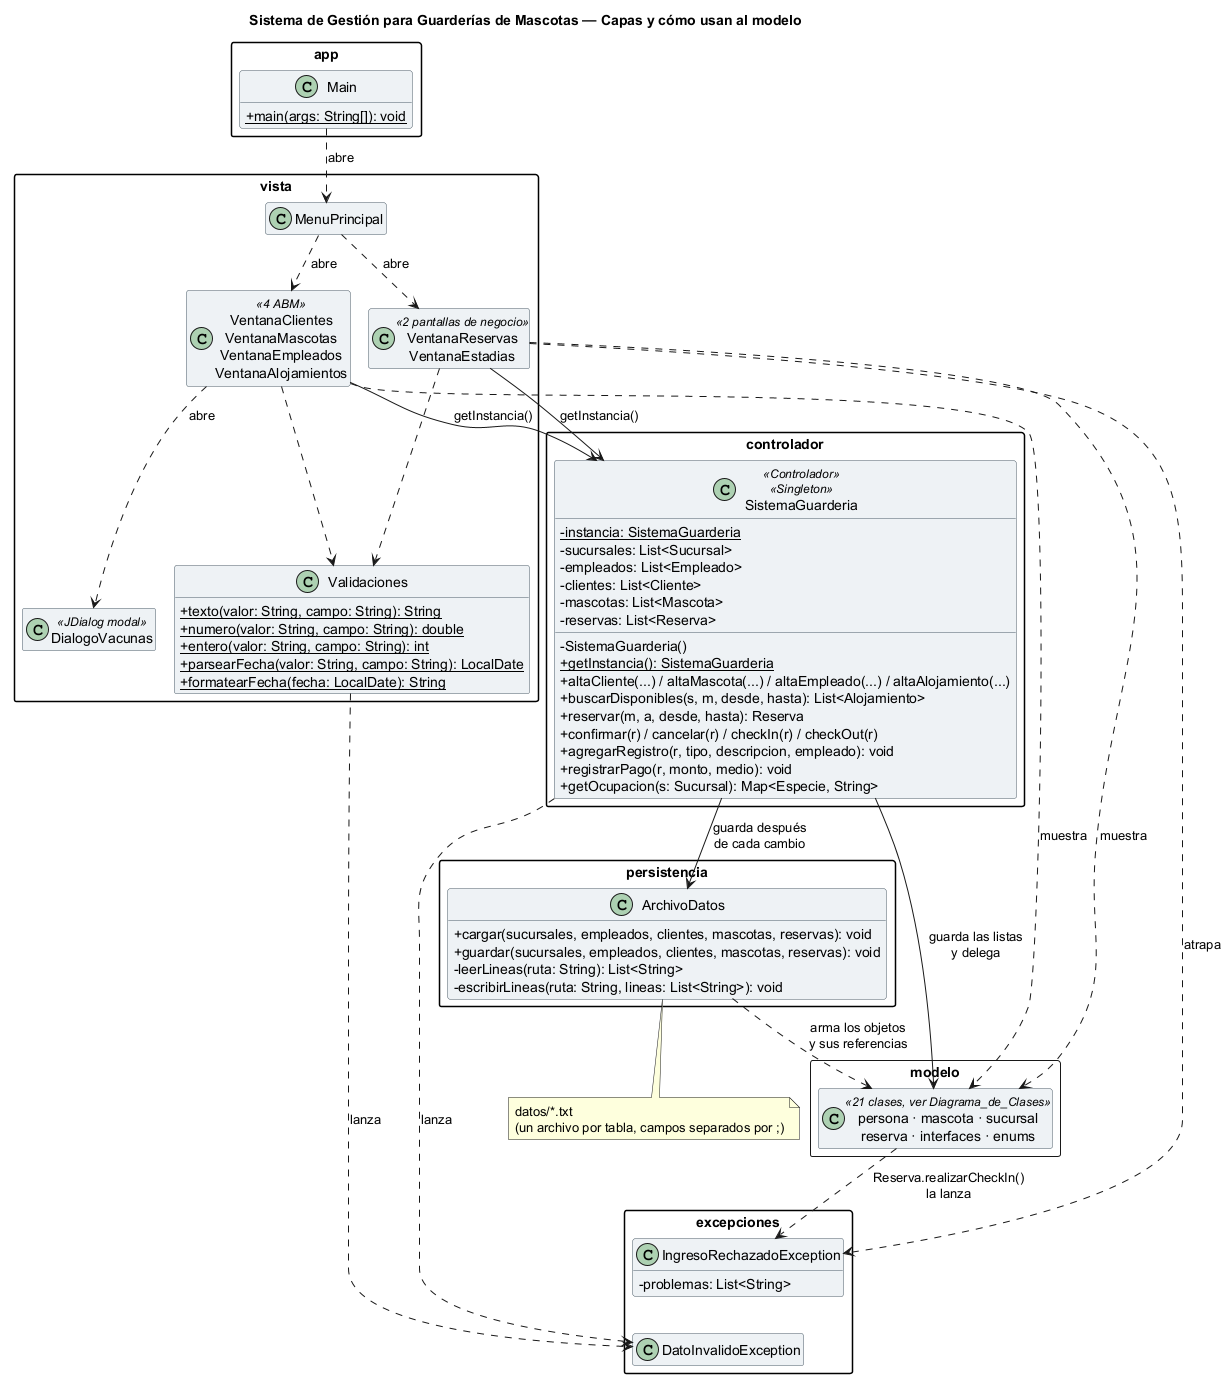

The diagram above was rendered by PlantUML. Its source (embedded in the PNG):
@startuml Diagrama_Capas
!pragma layout smetana
title Sistema de Gestión para Guarderías de Mascotas — Capas y cómo usan al modelo
skinparam classAttributeIconSize 0
skinparam shadowing false
skinparam packageStyle rectangle
skinparam class {
  BackgroundColor #EEF2F5
  BorderColor #4A5A66
}
hide empty members

package "app" {
  class Main {
    + {static} main(args: String[]): void
  }
}

package "vista" {
  class MenuPrincipal
  class "VentanaClientes\nVentanaMascotas\nVentanaEmpleados\nVentanaAlojamientos" as ABM <<4 ABM>>
  class "VentanaReservas\nVentanaEstadias" as Negocio <<2 pantallas de negocio>>
  class DialogoVacunas <<JDialog modal>>
  class Validaciones {
    + {static} texto(valor: String, campo: String): String
    + {static} numero(valor: String, campo: String): double
    + {static} entero(valor: String, campo: String): int
    + {static} parsearFecha(valor: String, campo: String): LocalDate
    + {static} formatearFecha(fecha: LocalDate): String
  }
}

package "controlador" {
  class SistemaGuarderia <<Controlador>> <<Singleton>> {
    - {static} instancia: SistemaGuarderia
    - sucursales: List<Sucursal>
    - empleados: List<Empleado>
    - clientes: List<Cliente>
    - mascotas: List<Mascota>
    - reservas: List<Reserva>
    - SistemaGuarderia()
    + {static} getInstancia(): SistemaGuarderia
    + altaCliente(...) / altaMascota(...) / altaEmpleado(...) / altaAlojamiento(...)
    + buscarDisponibles(s, m, desde, hasta): List<Alojamiento>
    + reservar(m, a, desde, hasta): Reserva
    + confirmar(r) / cancelar(r) / checkIn(r) / checkOut(r)
    + agregarRegistro(r, tipo, descripcion, empleado): void
    + registrarPago(r, monto, medio): void
    + getOcupacion(s: Sucursal): Map<Especie, String>
  }
}

package "persistencia" {
  class ArchivoDatos {
    + cargar(sucursales, empleados, clientes, mascotas, reservas): void
    + guardar(sucursales, empleados, clientes, mascotas, reservas): void
    - leerLineas(ruta: String): List<String>
    - escribirLineas(ruta: String, lineas: List<String>): void
  }
}

package "excepciones" {
  class IngresoRechazadoException {
    - problemas: List<String>
  }
  class DatoInvalidoException
  IngresoRechazadoException -[hidden]- DatoInvalidoException
}

package "modelo" <<Rectangle>> {
  class "persona · mascota · sucursal\nreserva · interfaces · enums" as Modelo <<21 clases, ver Diagrama_de_Clases>>
}

note "datos/*.txt\n(un archivo por tabla, campos separados por ;)" as Archivos

Main ..> MenuPrincipal : abre
MenuPrincipal ..> ABM : abre
MenuPrincipal ..> Negocio : abre
ABM ..> DialogoVacunas : abre
ABM ..> Validaciones
Negocio ..> Validaciones

ABM --> SistemaGuarderia : getInstancia()
Negocio --> SistemaGuarderia : getInstancia()
ABM ..> Modelo : muestra
Negocio ..> Modelo : muestra

SistemaGuarderia --> Modelo : guarda las listas\ny delega
SistemaGuarderia --> ArchivoDatos : guarda después\nde cada cambio
ArchivoDatos ..> Modelo : arma los objetos\ny sus referencias
ArchivoDatos .. Archivos

Modelo ..> IngresoRechazadoException : Reserva.realizarCheckIn()\nla lanza
SistemaGuarderia ..> DatoInvalidoException : lanza
Validaciones ..> DatoInvalidoException : lanza
Negocio ..> IngresoRechazadoException : atrapa

@enduml